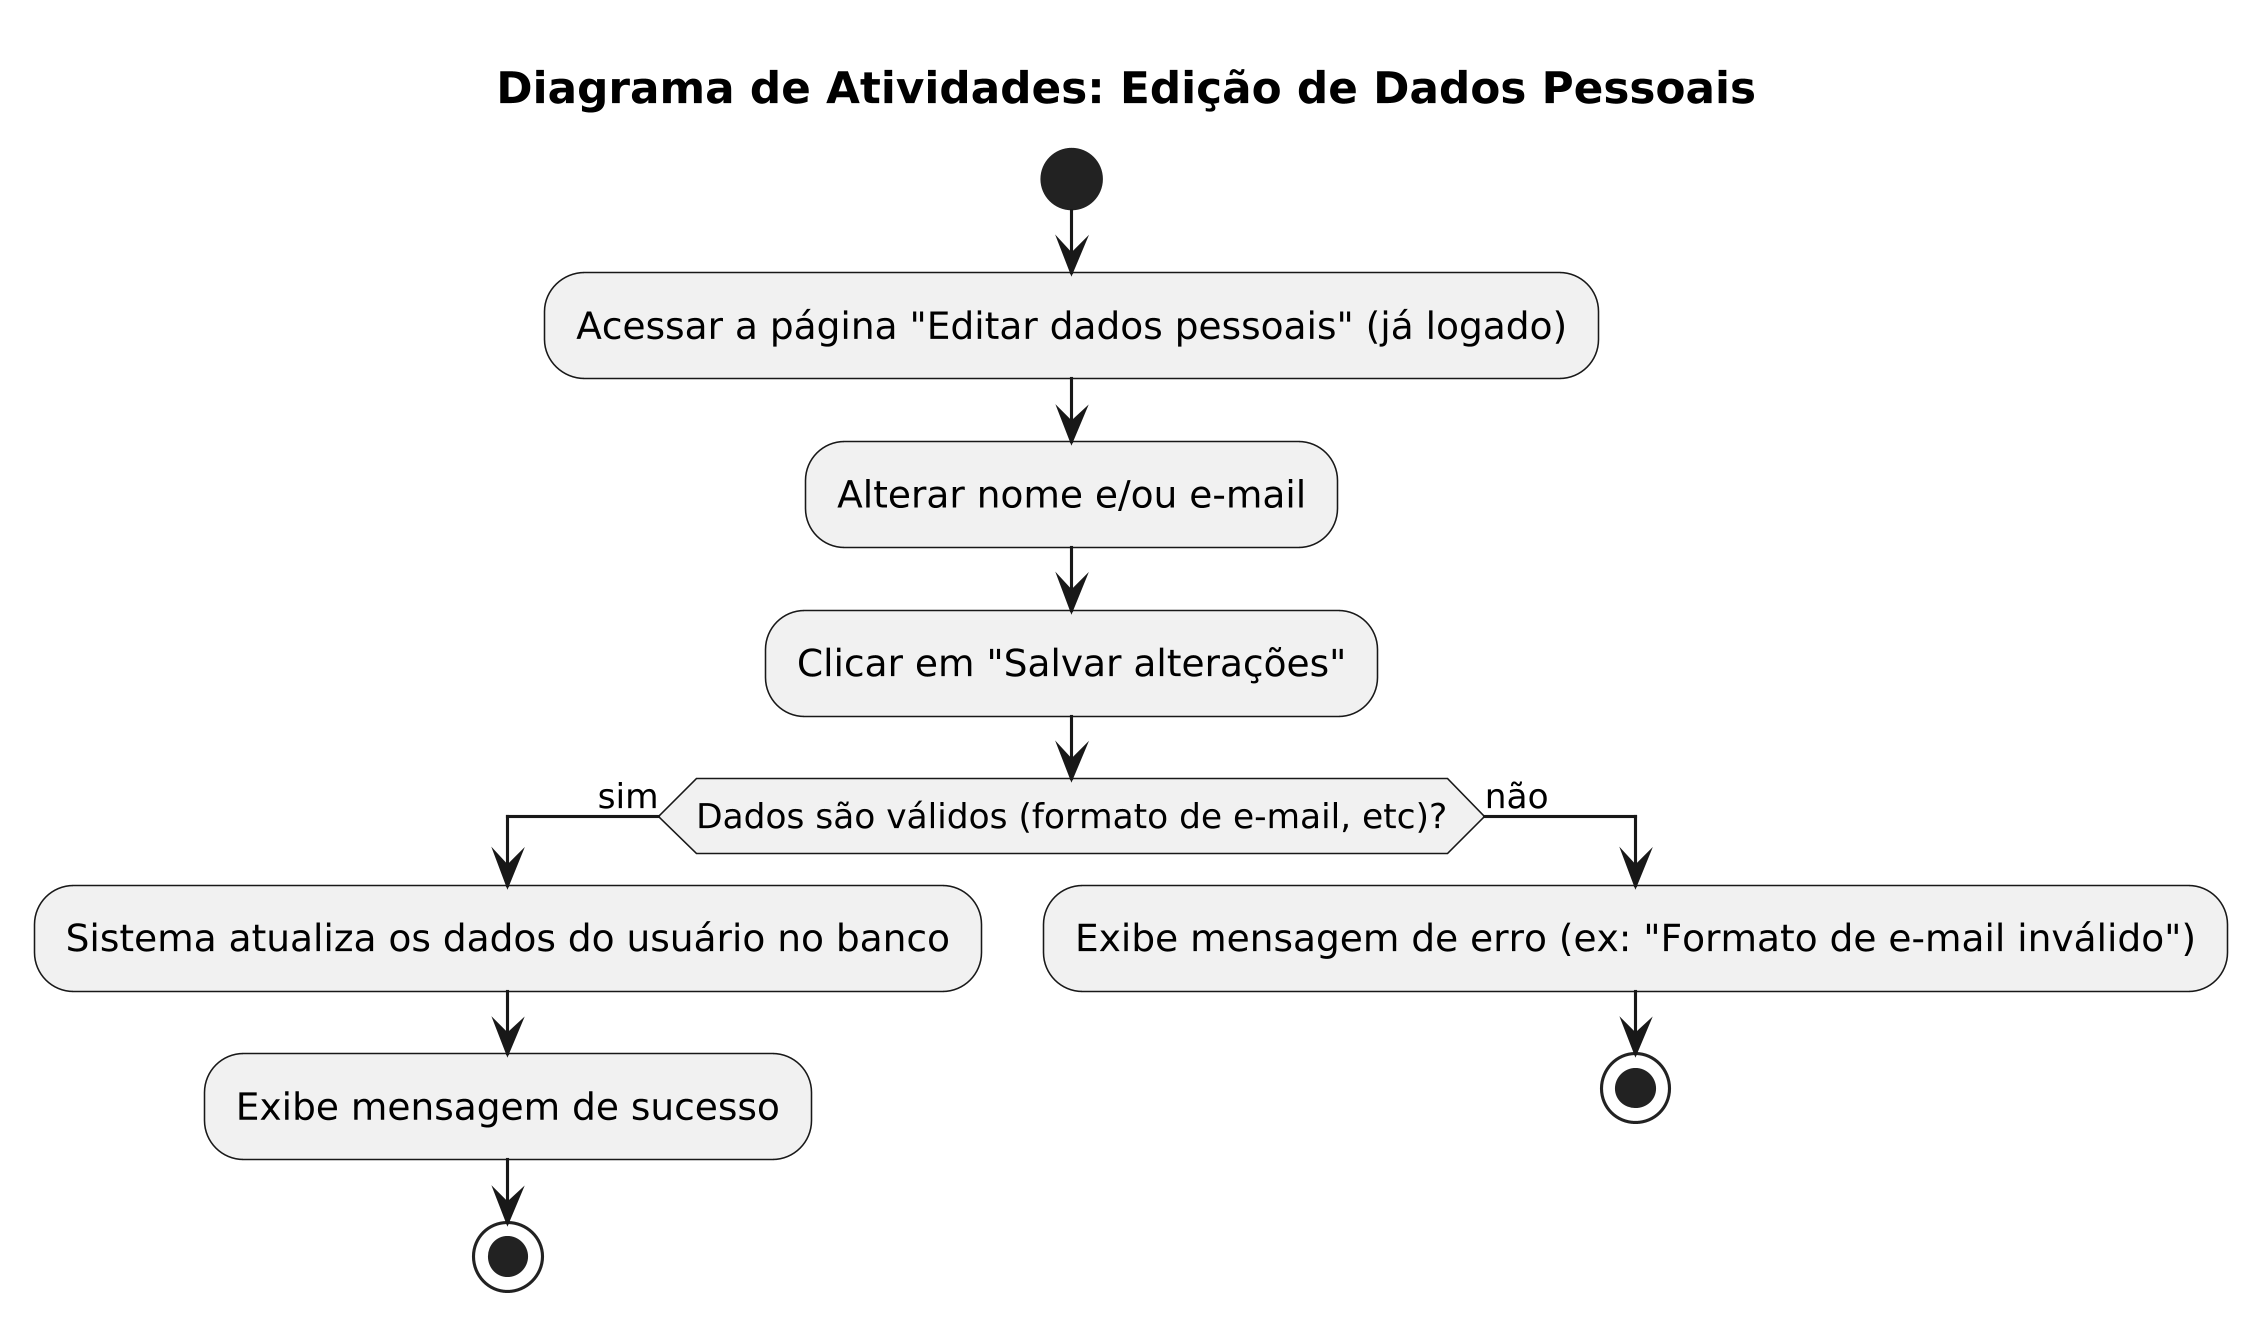

The diagram above was rendered by PlantUML. Its source (embedded in the PNG):
@startuml
skinparam dpi 300

title Diagrama de Atividades: Edição de Dados Pessoais

start

:Acessar a página "Editar dados pessoais" (já logado);
:Alterar nome e/ou e-mail;
:Clicar em "Salvar alterações";

if (Dados são válidos (formato de e-mail, etc)?) then (sim)
  :Sistema atualiza os dados do usuário no banco;
  :Exibe mensagem de sucesso;
  stop
else (não)
  :Exibe mensagem de erro (ex: "Formato de e-mail inválido");
  stop
endif
@enduml